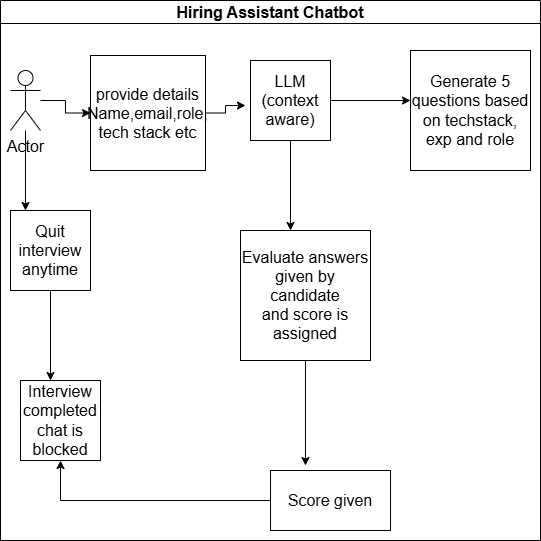

The diagram above was exported from draw.io. Its source (the exported page's mxGraphModel, read from the mxfile embedded in the PNG):
<mxGraphModel dx="1034" dy="564" grid="1" gridSize="10" guides="1" tooltips="1" connect="1" arrows="1" fold="1" page="1" pageScale="1" pageWidth="850" pageHeight="1100" math="0" shadow="0">
  <root>
    <mxCell id="0" />
    <mxCell id="1" parent="0" />
    <mxCell id="aphtdwYwjQcj8DoNsHsX-1" parent="1" style="swimlane;whiteSpace=wrap;html=1;" value="Hiring Assistant Chatbot" vertex="1">
      <mxGeometry height="540" width="540" x="140" y="20" as="geometry" />
    </mxCell>
    <mxCell id="aphtdwYwjQcj8DoNsHsX-4" edge="1" parent="aphtdwYwjQcj8DoNsHsX-1" source="aphtdwYwjQcj8DoNsHsX-2" style="edgeStyle=orthogonalEdgeStyle;rounded=0;orthogonalLoop=1;jettySize=auto;html=1;" value="">
      <mxGeometry relative="1" as="geometry">
        <mxPoint x="245" y="105" as="targetPoint" />
      </mxGeometry>
    </mxCell>
    <mxCell id="aphtdwYwjQcj8DoNsHsX-2" parent="aphtdwYwjQcj8DoNsHsX-1" style="whiteSpace=wrap;html=1;aspect=fixed;" value="provide details&lt;div&gt;Name,email,role,&lt;/div&gt;&lt;div&gt;tech stack etc&lt;/div&gt;" vertex="1">
      <mxGeometry height="115" width="115" x="90" y="55" as="geometry" />
    </mxCell>
    <mxCell id="aphtdwYwjQcj8DoNsHsX-7" edge="1" parent="aphtdwYwjQcj8DoNsHsX-1" source="aphtdwYwjQcj8DoNsHsX-5" style="edgeStyle=orthogonalEdgeStyle;rounded=0;orthogonalLoop=1;jettySize=auto;html=1;" value="">
      <mxGeometry relative="1" as="geometry">
        <mxPoint x="290" y="230" as="targetPoint" />
      </mxGeometry>
    </mxCell>
    <mxCell id="aphtdwYwjQcj8DoNsHsX-9" edge="1" parent="aphtdwYwjQcj8DoNsHsX-1" source="aphtdwYwjQcj8DoNsHsX-5" style="edgeStyle=orthogonalEdgeStyle;rounded=0;orthogonalLoop=1;jettySize=auto;html=1;" value="">
      <mxGeometry relative="1" as="geometry">
        <mxPoint x="410" y="100" as="targetPoint" />
      </mxGeometry>
    </mxCell>
    <mxCell id="aphtdwYwjQcj8DoNsHsX-5" parent="aphtdwYwjQcj8DoNsHsX-1" style="whiteSpace=wrap;html=1;aspect=fixed;" value="LLM&lt;div&gt;(context aware)&lt;/div&gt;" vertex="1">
      <mxGeometry height="80" width="80" x="250" y="60" as="geometry" />
    </mxCell>
    <mxCell id="aphtdwYwjQcj8DoNsHsX-10" parent="aphtdwYwjQcj8DoNsHsX-1" style="whiteSpace=wrap;html=1;aspect=fixed;" value="Generate 5 questions based on techstack,&lt;div&gt;exp and role&lt;/div&gt;" vertex="1">
      <mxGeometry height="120" width="120" x="410" y="50" as="geometry" />
    </mxCell>
    <mxCell id="aphtdwYwjQcj8DoNsHsX-13" edge="1" parent="aphtdwYwjQcj8DoNsHsX-1" style="edgeStyle=orthogonalEdgeStyle;rounded=0;orthogonalLoop=1;jettySize=auto;html=1;" value="">
      <mxGeometry relative="1" as="geometry">
        <mxPoint x="305" y="350" as="sourcePoint" />
        <mxPoint x="305" y="465" as="targetPoint" />
      </mxGeometry>
    </mxCell>
    <mxCell id="aphtdwYwjQcj8DoNsHsX-15" edge="1" parent="aphtdwYwjQcj8DoNsHsX-1" source="aphtdwYwjQcj8DoNsHsX-14" style="edgeStyle=orthogonalEdgeStyle;rounded=0;orthogonalLoop=1;jettySize=auto;html=1;" target="aphtdwYwjQcj8DoNsHsX-2" value="">
      <mxGeometry relative="1" as="geometry" />
    </mxCell>
    <mxCell id="aphtdwYwjQcj8DoNsHsX-19" edge="1" parent="aphtdwYwjQcj8DoNsHsX-1" source="aphtdwYwjQcj8DoNsHsX-14" style="edgeStyle=orthogonalEdgeStyle;rounded=0;orthogonalLoop=1;jettySize=auto;html=1;" value="">
      <mxGeometry relative="1" as="geometry">
        <mxPoint x="25" y="210" as="targetPoint" />
      </mxGeometry>
    </mxCell>
    <mxCell id="aphtdwYwjQcj8DoNsHsX-14" parent="aphtdwYwjQcj8DoNsHsX-1" style="shape=umlActor;verticalLabelPosition=bottom;verticalAlign=top;html=1;outlineConnect=0;" value="Actor" vertex="1">
      <mxGeometry height="60" width="30" x="10" y="70" as="geometry" />
    </mxCell>
    <mxCell id="aphtdwYwjQcj8DoNsHsX-22" edge="1" parent="aphtdwYwjQcj8DoNsHsX-1" source="aphtdwYwjQcj8DoNsHsX-20" style="edgeStyle=orthogonalEdgeStyle;rounded=0;orthogonalLoop=1;jettySize=auto;html=1;" value="">
      <mxGeometry relative="1" as="geometry">
        <mxPoint x="50" y="380" as="targetPoint" />
      </mxGeometry>
    </mxCell>
    <mxCell id="aphtdwYwjQcj8DoNsHsX-20" parent="aphtdwYwjQcj8DoNsHsX-1" style="whiteSpace=wrap;html=1;aspect=fixed;" value="Quit interview&lt;div&gt;anytime&lt;/div&gt;" vertex="1">
      <mxGeometry height="80" width="80" x="10" y="210" as="geometry" />
    </mxCell>
    <mxCell id="aphtdwYwjQcj8DoNsHsX-23" parent="aphtdwYwjQcj8DoNsHsX-1" style="whiteSpace=wrap;html=1;aspect=fixed;" value="Interview completed chat is blocked" vertex="1">
      <mxGeometry height="80" width="80" x="20" y="380" as="geometry" />
    </mxCell>
    <mxCell id="aphtdwYwjQcj8DoNsHsX-26" edge="1" parent="aphtdwYwjQcj8DoNsHsX-1" source="aphtdwYwjQcj8DoNsHsX-24" style="edgeStyle=orthogonalEdgeStyle;rounded=0;orthogonalLoop=1;jettySize=auto;html=1;entryX=0.5;entryY=1;entryDx=0;entryDy=0;" target="aphtdwYwjQcj8DoNsHsX-23" value="">
      <mxGeometry relative="1" as="geometry">
        <mxPoint x="60" y="500" as="targetPoint" />
      </mxGeometry>
    </mxCell>
    <mxCell id="aphtdwYwjQcj8DoNsHsX-24" parent="aphtdwYwjQcj8DoNsHsX-1" style="rounded=0;whiteSpace=wrap;html=1;" value="Score given" vertex="1">
      <mxGeometry height="60" width="120" x="270" y="470" as="geometry" />
    </mxCell>
    <mxCell id="aphtdwYwjQcj8DoNsHsX-11" parent="1" style="whiteSpace=wrap;html=1;aspect=fixed;" value="Evaluate answers given by candidate&lt;div&gt;and score is assigned&lt;/div&gt;" vertex="1">
      <mxGeometry height="130" width="130" x="380" y="250" as="geometry" />
    </mxCell>
  </root>
</mxGraphModel>